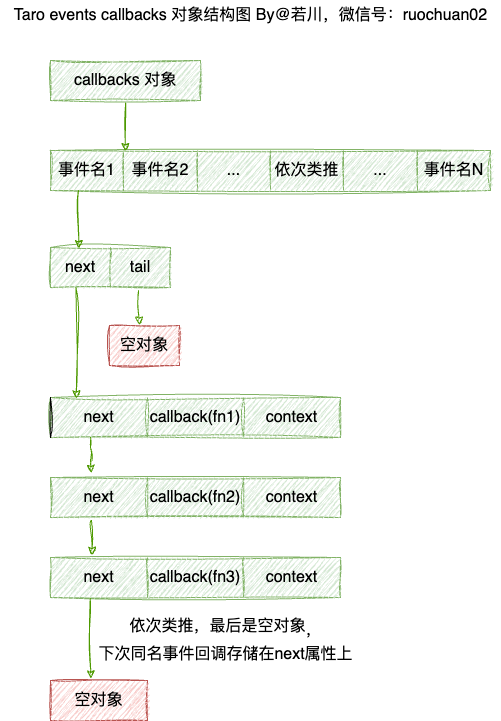

The diagram above was exported from draw.io. Its source (the exported page's mxGraphModel, read from the mxfile embedded in the PNG):
<mxGraphModel dx="629" dy="424" grid="1" gridSize="10" guides="1" tooltips="1" connect="1" arrows="1" fold="1" page="1" pageScale="1" pageWidth="827" pageHeight="1169" background="#ffffff" math="0" shadow="1">
  <root>
    <mxCell id="0" />
    <mxCell id="1" parent="0" />
    <mxCell id="2" value="" style="shape=table;html=1;whiteSpace=wrap;startSize=0;container=1;collapsible=0;childLayout=tableLayout;fillColor=#d5e8d4;strokeColor=#82b366;fontSize=16;sketch=1;curveFitting=1;jiggle=2;" parent="1" vertex="1">
      <mxGeometry x="150" y="332" width="120" height="40" as="geometry" />
    </mxCell>
    <mxCell id="3" value="" style="shape=tableRow;horizontal=0;startSize=0;swimlaneHead=0;swimlaneBody=0;top=0;left=0;bottom=0;right=0;collapsible=0;dropTarget=0;fillColor=#d5e8d4;points=[[0,0.5],[1,0.5]];portConstraint=eastwest;strokeColor=#82b366;fontSize=16;sketch=1;curveFitting=1;jiggle=2;" parent="2" vertex="1">
      <mxGeometry width="120" height="40" as="geometry" />
    </mxCell>
    <mxCell id="4" value="next" style="shape=partialRectangle;html=1;whiteSpace=wrap;connectable=0;fillColor=none;top=0;left=0;bottom=0;right=0;overflow=hidden;fontSize=16;sketch=1;curveFitting=1;jiggle=2;" parent="3" vertex="1">
      <mxGeometry width="60" height="40" as="geometry">
        <mxRectangle width="60" height="40" as="alternateBounds" />
      </mxGeometry>
    </mxCell>
    <mxCell id="5" value="tail" style="shape=partialRectangle;html=1;whiteSpace=wrap;connectable=0;fillColor=none;top=0;left=0;bottom=0;right=0;overflow=hidden;fontSize=16;sketch=1;curveFitting=1;jiggle=2;" parent="3" vertex="1">
      <mxGeometry x="60" width="60" height="40" as="geometry">
        <mxRectangle width="60" height="40" as="alternateBounds" />
      </mxGeometry>
    </mxCell>
    <mxCell id="15" value="" style="shape=table;html=1;whiteSpace=wrap;startSize=0;container=1;collapsible=0;childLayout=tableLayout;fillColor=#d5e8d4;strokeColor=#82b366;swimlaneLine=0;fontSize=16;left=1;sketch=1;curveFitting=1;jiggle=2;" parent="1" vertex="1">
      <mxGeometry x="150" y="482" width="290" height="40" as="geometry" />
    </mxCell>
    <mxCell id="16" value="" style="shape=tableRow;horizontal=0;startSize=0;swimlaneHead=0;swimlaneBody=0;top=0;left=0;bottom=0;right=0;collapsible=0;dropTarget=0;fillColor=#d5e8d4;points=[[0,0.5],[1,0.5]];portConstraint=eastwest;strokeColor=#82b366;gradientColor=none;strokeWidth=1;fontSize=16;sketch=1;curveFitting=1;jiggle=2;" parent="15" vertex="1">
      <mxGeometry width="290" height="40" as="geometry" />
    </mxCell>
    <mxCell id="17" value="next" style="shape=partialRectangle;html=1;whiteSpace=wrap;connectable=0;fillColor=none;top=0;left=1;bottom=0;right=0;overflow=hidden;fontSize=16;sketch=1;curveFitting=1;jiggle=2;" parent="16" vertex="1">
      <mxGeometry width="97" height="40" as="geometry">
        <mxRectangle width="97" height="40" as="alternateBounds" />
      </mxGeometry>
    </mxCell>
    <mxCell id="18" value="callback(fn1)" style="shape=partialRectangle;html=1;whiteSpace=wrap;connectable=0;fillColor=none;top=0;left=0;bottom=0;right=0;overflow=hidden;fontSize=16;sketch=1;curveFitting=1;jiggle=2;" parent="16" vertex="1">
      <mxGeometry x="97" width="96" height="40" as="geometry">
        <mxRectangle width="96" height="40" as="alternateBounds" />
      </mxGeometry>
    </mxCell>
    <mxCell id="19" value="context" style="shape=partialRectangle;html=1;whiteSpace=wrap;connectable=0;fillColor=none;top=0;left=0;bottom=0;right=0;overflow=hidden;fontSize=16;sketch=1;curveFitting=1;jiggle=2;" parent="16" vertex="1">
      <mxGeometry x="193" width="97" height="40" as="geometry">
        <mxRectangle width="97" height="40" as="alternateBounds" />
      </mxGeometry>
    </mxCell>
    <mxCell id="25" value="" style="shape=table;html=1;whiteSpace=wrap;startSize=0;container=1;collapsible=0;childLayout=tableLayout;fillColor=#d5e8d4;strokeColor=#82b366;fontSize=16;sketch=1;curveFitting=1;jiggle=2;" parent="1" vertex="1">
      <mxGeometry x="150" y="562" width="290" height="40" as="geometry" />
    </mxCell>
    <mxCell id="26" value="" style="shape=tableRow;horizontal=0;startSize=0;swimlaneHead=0;swimlaneBody=0;top=0;left=0;bottom=0;right=0;collapsible=0;dropTarget=0;fillColor=#d5e8d4;points=[[0,0.5],[1,0.5]];portConstraint=eastwest;strokeColor=#82b366;fontSize=16;sketch=1;curveFitting=1;jiggle=2;" parent="25" vertex="1">
      <mxGeometry width="290" height="40" as="geometry" />
    </mxCell>
    <mxCell id="27" value="next" style="shape=partialRectangle;html=1;whiteSpace=wrap;connectable=0;fillColor=none;top=0;left=0;bottom=0;right=0;overflow=hidden;fontSize=16;sketch=1;curveFitting=1;jiggle=2;" parent="26" vertex="1">
      <mxGeometry width="97" height="40" as="geometry">
        <mxRectangle width="97" height="40" as="alternateBounds" />
      </mxGeometry>
    </mxCell>
    <mxCell id="28" value="callback(fn2)" style="shape=partialRectangle;html=1;whiteSpace=wrap;connectable=0;fillColor=none;top=0;left=0;bottom=0;right=0;overflow=hidden;fontSize=16;sketch=1;curveFitting=1;jiggle=2;" parent="26" vertex="1">
      <mxGeometry x="97" width="96" height="40" as="geometry">
        <mxRectangle width="96" height="40" as="alternateBounds" />
      </mxGeometry>
    </mxCell>
    <mxCell id="29" value="context" style="shape=partialRectangle;html=1;whiteSpace=wrap;connectable=0;fillColor=none;top=0;left=0;bottom=0;right=0;overflow=hidden;fontSize=16;sketch=1;curveFitting=1;jiggle=2;" parent="26" vertex="1">
      <mxGeometry x="193" width="97" height="40" as="geometry">
        <mxRectangle width="97" height="40" as="alternateBounds" />
      </mxGeometry>
    </mxCell>
    <mxCell id="30" value="" style="shape=table;html=1;whiteSpace=wrap;startSize=0;container=1;collapsible=0;childLayout=tableLayout;fillColor=#d5e8d4;strokeColor=#82b366;fontSize=16;sketch=1;curveFitting=1;jiggle=2;" parent="1" vertex="1">
      <mxGeometry x="150" y="642" width="290" height="40" as="geometry" />
    </mxCell>
    <mxCell id="31" value="" style="shape=tableRow;horizontal=0;startSize=0;swimlaneHead=0;swimlaneBody=0;top=0;left=0;bottom=0;right=0;collapsible=0;dropTarget=0;fillColor=#d5e8d4;points=[[0,0.5],[1,0.5]];portConstraint=eastwest;strokeColor=#82b366;fontSize=16;sketch=1;curveFitting=1;jiggle=2;" parent="30" vertex="1">
      <mxGeometry width="290" height="40" as="geometry" />
    </mxCell>
    <mxCell id="32" value="next" style="shape=partialRectangle;html=1;whiteSpace=wrap;connectable=0;fillColor=none;top=0;left=0;bottom=0;right=0;overflow=hidden;fontSize=16;sketch=1;curveFitting=1;jiggle=2;" parent="31" vertex="1">
      <mxGeometry width="97" height="40" as="geometry">
        <mxRectangle width="97" height="40" as="alternateBounds" />
      </mxGeometry>
    </mxCell>
    <mxCell id="33" value="callback(fn3)" style="shape=partialRectangle;html=1;whiteSpace=wrap;connectable=0;fillColor=none;top=0;left=0;bottom=0;right=0;overflow=hidden;fontSize=16;sketch=1;curveFitting=1;jiggle=2;" parent="31" vertex="1">
      <mxGeometry x="97" width="96" height="40" as="geometry">
        <mxRectangle width="96" height="40" as="alternateBounds" />
      </mxGeometry>
    </mxCell>
    <mxCell id="34" value="context" style="shape=partialRectangle;html=1;whiteSpace=wrap;connectable=0;fillColor=none;top=0;left=0;bottom=0;right=0;overflow=hidden;fontSize=16;sketch=1;curveFitting=1;jiggle=2;" parent="31" vertex="1">
      <mxGeometry x="193" width="97" height="40" as="geometry">
        <mxRectangle width="97" height="40" as="alternateBounds" />
      </mxGeometry>
    </mxCell>
    <mxCell id="35" value="" style="shape=table;html=1;whiteSpace=wrap;startSize=0;container=1;collapsible=0;childLayout=tableLayout;fillColor=#f8cecc;strokeColor=#b85450;fontSize=16;sketch=1;curveFitting=1;jiggle=2;" parent="1" vertex="1">
      <mxGeometry x="150" y="765" width="97" height="40" as="geometry" />
    </mxCell>
    <mxCell id="36" value="" style="shape=tableRow;horizontal=0;startSize=0;swimlaneHead=0;swimlaneBody=0;top=0;left=0;bottom=0;right=0;collapsible=0;dropTarget=0;fillColor=#f8cecc;points=[[0,0.5],[1,0.5]];portConstraint=eastwest;strokeColor=#b85450;fontSize=16;sketch=1;curveFitting=1;jiggle=2;" parent="35" vertex="1">
      <mxGeometry width="97" height="40" as="geometry" />
    </mxCell>
    <mxCell id="37" value="空对象" style="shape=partialRectangle;html=1;whiteSpace=wrap;connectable=0;fillColor=none;top=0;left=0;bottom=0;right=0;overflow=hidden;fontSize=16;sketch=1;curveFitting=1;jiggle=2;" parent="36" vertex="1">
      <mxGeometry width="97" height="40" as="geometry">
        <mxRectangle width="97" height="40" as="alternateBounds" />
      </mxGeometry>
    </mxCell>
    <mxCell id="41" value="" style="endArrow=classic;html=1;exitX=0.212;exitY=0.998;exitDx=0;exitDy=0;exitPerimeter=0;entryX=0.089;entryY=0.027;entryDx=0;entryDy=0;entryPerimeter=0;fontSize=16;strokeColor=#4D9900;sketch=1;curveFitting=1;jiggle=2;" parent="1" source="3" target="16" edge="1">
      <mxGeometry width="50" height="50" relative="1" as="geometry">
        <mxPoint x="300" y="522" as="sourcePoint" />
        <mxPoint x="176" y="412" as="targetPoint" />
      </mxGeometry>
    </mxCell>
    <mxCell id="42" value="" style="endArrow=classic;html=1;entryX=0.141;entryY=-0.108;entryDx=0;entryDy=0;entryPerimeter=0;fontSize=16;strokeColor=#4D9900;sketch=1;curveFitting=1;jiggle=2;" parent="1" target="26" edge="1">
      <mxGeometry width="50" height="50" relative="1" as="geometry">
        <mxPoint x="190" y="522" as="sourcePoint" />
        <mxPoint x="190" y="552" as="targetPoint" />
        <Array as="points">
          <mxPoint x="190" y="542" />
        </Array>
      </mxGeometry>
    </mxCell>
    <mxCell id="44" value="" style="endArrow=classic;html=1;entryX=0.144;entryY=-0.058;entryDx=0;entryDy=0;entryPerimeter=0;exitX=0.141;exitY=1.067;exitDx=0;exitDy=0;exitPerimeter=0;fontSize=16;strokeColor=#4D9900;sketch=1;curveFitting=1;jiggle=2;" parent="1" source="26" target="31" edge="1">
      <mxGeometry width="50" height="50" relative="1" as="geometry">
        <mxPoint x="300" y="592" as="sourcePoint" />
        <mxPoint x="350" y="542" as="targetPoint" />
      </mxGeometry>
    </mxCell>
    <mxCell id="45" value="" style="endArrow=classic;html=1;entryX=0.417;entryY=-0.042;entryDx=0;entryDy=0;entryPerimeter=0;exitX=0.137;exitY=1.02;exitDx=0;exitDy=0;exitPerimeter=0;fontSize=16;strokeColor=#4D9900;sketch=1;curveFitting=1;jiggle=2;" parent="1" source="31" target="36" edge="1">
      <mxGeometry width="50" height="50" relative="1" as="geometry">
        <mxPoint x="200.89" y="614.68" as="sourcePoint" />
        <mxPoint x="201.76" y="649.68" as="targetPoint" />
      </mxGeometry>
    </mxCell>
    <mxCell id="46" value="" style="shape=table;html=1;whiteSpace=wrap;startSize=0;container=1;collapsible=0;childLayout=tableLayout;swimlaneLine=1;fillColor=#d5e8d4;strokeColor=#82b366;fontSize=16;top=1;sketch=1;curveFitting=1;jiggle=2;" parent="1" vertex="1">
      <mxGeometry x="150" y="235" width="440" height="40" as="geometry" />
    </mxCell>
    <mxCell id="47" value="" style="shape=tableRow;horizontal=0;startSize=0;swimlaneHead=0;swimlaneBody=0;top=0;left=0;bottom=0;right=0;collapsible=0;dropTarget=0;fillColor=#d5e8d4;points=[[0,0.5],[1,0.5]];portConstraint=eastwest;strokeColor=#82b366;fontSize=16;sketch=1;curveFitting=1;jiggle=2;" parent="46" vertex="1">
      <mxGeometry width="440" height="40" as="geometry" />
    </mxCell>
    <mxCell id="48" value="&lt;span style=&quot;font-size: 16px;&quot;&gt;事件名1&lt;/span&gt;" style="shape=partialRectangle;html=1;whiteSpace=wrap;connectable=0;fillColor=none;top=0;left=0;bottom=0;right=0;overflow=hidden;fontSize=16;sketch=1;curveFitting=1;jiggle=2;" parent="47" vertex="1">
      <mxGeometry width="73" height="40" as="geometry">
        <mxRectangle width="73" height="40" as="alternateBounds" />
      </mxGeometry>
    </mxCell>
    <mxCell id="49" value="事件名2" style="shape=partialRectangle;html=1;whiteSpace=wrap;connectable=0;fillColor=none;top=0;left=0;bottom=0;right=0;overflow=hidden;fontSize=16;sketch=1;curveFitting=1;jiggle=2;" parent="47" vertex="1">
      <mxGeometry x="73" width="74" height="40" as="geometry">
        <mxRectangle width="74" height="40" as="alternateBounds" />
      </mxGeometry>
    </mxCell>
    <mxCell id="50" value="..." style="shape=partialRectangle;html=1;whiteSpace=wrap;connectable=0;fillColor=none;top=0;left=0;bottom=0;right=0;overflow=hidden;fontSize=16;sketch=1;curveFitting=1;jiggle=2;" parent="47" vertex="1">
      <mxGeometry x="147" width="73" height="40" as="geometry">
        <mxRectangle width="73" height="40" as="alternateBounds" />
      </mxGeometry>
    </mxCell>
    <mxCell id="114" value="依次类推" style="shape=partialRectangle;html=1;whiteSpace=wrap;connectable=0;fillColor=none;top=0;left=0;bottom=0;right=0;overflow=hidden;fontSize=16;sketch=1;curveFitting=1;jiggle=2;" parent="47" vertex="1">
      <mxGeometry x="220" width="73" height="40" as="geometry">
        <mxRectangle width="73" height="40" as="alternateBounds" />
      </mxGeometry>
    </mxCell>
    <mxCell id="113" value="..." style="shape=partialRectangle;html=1;whiteSpace=wrap;connectable=0;fillColor=none;top=0;left=0;bottom=0;right=0;overflow=hidden;fontSize=16;sketch=1;curveFitting=1;jiggle=2;" parent="47" vertex="1">
      <mxGeometry x="293" width="74" height="40" as="geometry">
        <mxRectangle width="74" height="40" as="alternateBounds" />
      </mxGeometry>
    </mxCell>
    <mxCell id="112" value="事件名N" style="shape=partialRectangle;html=1;whiteSpace=wrap;connectable=0;fillColor=none;top=0;left=0;bottom=0;right=0;overflow=hidden;fontSize=16;sketch=1;curveFitting=1;jiggle=2;" parent="47" vertex="1">
      <mxGeometry x="367" width="73" height="40" as="geometry">
        <mxRectangle width="73" height="40" as="alternateBounds" />
      </mxGeometry>
    </mxCell>
    <mxCell id="61" value="" style="endArrow=classic;html=1;entryX=0.237;entryY=0.027;entryDx=0;entryDy=0;entryPerimeter=0;fontSize=16;strokeColor=#4D9900;sketch=1;curveFitting=1;jiggle=2;" parent="1" target="3" edge="1">
      <mxGeometry width="50" height="50" relative="1" as="geometry">
        <mxPoint x="178" y="275" as="sourcePoint" />
        <mxPoint x="180" y="305" as="targetPoint" />
      </mxGeometry>
    </mxCell>
    <mxCell id="75" value="" style="shape=table;html=1;whiteSpace=wrap;startSize=0;container=1;collapsible=0;childLayout=tableLayout;fillColor=#d5e8d4;strokeColor=#82b366;fontSize=16;sketch=1;curveFitting=1;jiggle=2;" parent="1" vertex="1">
      <mxGeometry x="150" y="145" width="150" height="40" as="geometry" />
    </mxCell>
    <mxCell id="76" value="" style="shape=tableRow;horizontal=0;startSize=0;swimlaneHead=0;swimlaneBody=0;top=0;left=0;bottom=0;right=0;collapsible=0;dropTarget=0;fillColor=#d5e8d4;points=[[0,0.5],[1,0.5]];portConstraint=eastwest;strokeColor=#82b366;fontSize=16;sketch=1;curveFitting=1;jiggle=2;" parent="75" vertex="1">
      <mxGeometry width="150" height="40" as="geometry" />
    </mxCell>
    <mxCell id="77" value="callbacks 对象" style="shape=partialRectangle;html=1;whiteSpace=wrap;connectable=0;fillColor=none;top=0;left=0;bottom=0;right=0;overflow=hidden;fontSize=16;sketch=1;curveFitting=1;jiggle=2;" parent="76" vertex="1">
      <mxGeometry width="150" height="40" as="geometry">
        <mxRectangle width="150" height="40" as="alternateBounds" />
      </mxGeometry>
    </mxCell>
    <mxCell id="88" value="" style="endArrow=classic;html=1;entryX=0.17;entryY=0.023;entryDx=0;entryDy=0;entryPerimeter=0;fontSize=16;exitX=0.501;exitY=1.054;exitDx=0;exitDy=0;exitPerimeter=0;strokeColor=#4D9900;sketch=1;curveFitting=1;jiggle=2;" parent="1" source="76" target="47" edge="1">
      <mxGeometry width="50" height="50" relative="1" as="geometry">
        <mxPoint x="225" y="190" as="sourcePoint" />
        <mxPoint x="180" y="225" as="targetPoint" />
      </mxGeometry>
    </mxCell>
    <mxCell id="95" value="" style="endArrow=classic;html=1;entryX=0.425;entryY=-0.014;entryDx=0;entryDy=0;entryPerimeter=0;fontSize=16;strokeColor=#4D9900;sketch=1;curveFitting=1;jiggle=2;" parent="1" target="97" edge="1">
      <mxGeometry width="50" height="50" relative="1" as="geometry">
        <mxPoint x="238" y="375" as="sourcePoint" />
        <mxPoint x="238" y="415" as="targetPoint" />
      </mxGeometry>
    </mxCell>
    <mxCell id="96" value="" style="shape=table;html=1;whiteSpace=wrap;startSize=0;container=1;collapsible=0;childLayout=tableLayout;fillColor=#f8cecc;strokeColor=#b85450;fontSize=16;sketch=1;curveFitting=1;jiggle=2;" parent="1" vertex="1">
      <mxGeometry x="209" y="410" width="70" height="40" as="geometry" />
    </mxCell>
    <mxCell id="97" value="" style="shape=tableRow;horizontal=0;startSize=0;swimlaneHead=0;swimlaneBody=0;top=0;left=0;bottom=0;right=0;collapsible=0;dropTarget=0;fillColor=#f8cecc;points=[[0,0.5],[1,0.5]];portConstraint=eastwest;strokeColor=#b85450;fontSize=16;sketch=1;curveFitting=1;jiggle=2;" parent="96" vertex="1">
      <mxGeometry width="70" height="40" as="geometry" />
    </mxCell>
    <mxCell id="98" value="空对象" style="shape=partialRectangle;html=1;whiteSpace=wrap;connectable=0;fillColor=none;top=0;left=0;bottom=0;right=0;overflow=hidden;fontSize=16;sketch=1;curveFitting=1;jiggle=2;" parent="97" vertex="1">
      <mxGeometry width="70" height="40" as="geometry">
        <mxRectangle width="70" height="40" as="alternateBounds" />
      </mxGeometry>
    </mxCell>
    <mxCell id="116" value="Taro events callbacks 对象结构图 By@若川，微信号：ruochuan02" style="text;html=1;align=center;verticalAlign=middle;resizable=0;points=[];autosize=1;strokeColor=none;fillColor=none;fontSize=16;sketch=1;curveFitting=1;jiggle=2;" parent="1" vertex="1">
      <mxGeometry x="100" y="85" width="500" height="30" as="geometry" />
    </mxCell>
    <mxCell id="117" value="依次类推，最后是空对象&lt;sub style=&quot;font-size: 16px;&quot;&gt;，&lt;br style=&quot;font-size: 16px;&quot;&gt;&lt;font style=&quot;font-size: 16px;&quot;&gt;下次同名事件回调存储在next属性上&lt;/font&gt;&lt;/sub&gt;" style="text;html=1;align=center;verticalAlign=middle;resizable=0;points=[];autosize=1;strokeColor=none;fillColor=none;fontSize=16;sketch=1;curveFitting=1;jiggle=2;" parent="1" vertex="1">
      <mxGeometry x="185" y="695" width="280" height="60" as="geometry" />
    </mxCell>
  </root>
</mxGraphModel>